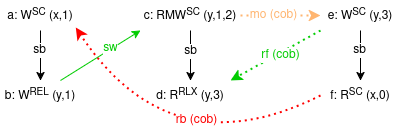

The diagram above was exported from draw.io. Its source (the exported page's mxGraphModel, read from the mxfile embedded in the PNG):
<mxGraphModel dx="603" dy="355" grid="1" gridSize="10" guides="1" tooltips="1" connect="1" arrows="1" fold="1" page="1" pageScale="1" pageWidth="850" pageHeight="1100" math="0" shadow="0">
  <root>
    <mxCell id="0" />
    <mxCell id="1" parent="0" />
    <mxCell id="Wa7gghkHLpVtdwQKRYeb-1" value="b: W&lt;sup&gt;REL&lt;/sup&gt; (y,1)" style="text;html=1;align=center;verticalAlign=middle;whiteSpace=wrap;rounded=0;" parent="1" vertex="1">
      <mxGeometry x="90" y="240" width="80" height="30" as="geometry" />
    </mxCell>
    <mxCell id="Wa7gghkHLpVtdwQKRYeb-9" value="" style="endArrow=classic;html=1;rounded=0;strokeColor=#00CC00;fontColor=#00CC00;entryX=0;entryY=1;entryDx=0;entryDy=0;exitX=0.75;exitY=0;exitDx=0;exitDy=0;" parent="1" source="Wa7gghkHLpVtdwQKRYeb-1" target="n7VdmoeJEoRbjWd6h2k1-7" edge="1">
      <mxGeometry width="50" height="50" relative="1" as="geometry">
        <mxPoint x="290" y="300" as="sourcePoint" />
        <mxPoint x="310" y="360" as="targetPoint" />
      </mxGeometry>
    </mxCell>
    <mxCell id="Wa7gghkHLpVtdwQKRYeb-10" value="sw" style="edgeLabel;html=1;align=center;verticalAlign=middle;resizable=0;points=[];fontColor=#00CC00;fontSize=12;" parent="Wa7gghkHLpVtdwQKRYeb-9" vertex="1" connectable="0">
      <mxGeometry x="-0.0143" relative="1" as="geometry">
        <mxPoint x="10" y="-8" as="offset" />
      </mxGeometry>
    </mxCell>
    <mxCell id="n7VdmoeJEoRbjWd6h2k1-1" value="d: R&lt;sup&gt;RLX&lt;/sup&gt; (y,3)" style="text;html=1;align=center;verticalAlign=middle;whiteSpace=wrap;rounded=0;" parent="1" vertex="1">
      <mxGeometry x="240" y="240" width="80" height="30" as="geometry" />
    </mxCell>
    <mxCell id="n7VdmoeJEoRbjWd6h2k1-4" value="a: W&lt;sup&gt;SC&lt;/sup&gt; (x,1)" style="text;html=1;align=center;verticalAlign=middle;whiteSpace=wrap;rounded=0;" parent="1" vertex="1">
      <mxGeometry x="90" y="160" width="80" height="30" as="geometry" />
    </mxCell>
    <mxCell id="n7VdmoeJEoRbjWd6h2k1-5" value="" style="endArrow=classic;html=1;rounded=0;exitX=0.5;exitY=1;exitDx=0;exitDy=0;entryX=0.5;entryY=0;entryDx=0;entryDy=0;" parent="1" source="n7VdmoeJEoRbjWd6h2k1-4" target="Wa7gghkHLpVtdwQKRYeb-1" edge="1">
      <mxGeometry width="50" height="50" relative="1" as="geometry">
        <mxPoint x="279" y="304" as="sourcePoint" />
        <mxPoint x="140" y="254" as="targetPoint" />
      </mxGeometry>
    </mxCell>
    <mxCell id="XGJGfc8KH282azNPW-C9-1" value="&lt;font style=&quot;font-size: 12px;&quot;&gt;sb&lt;/font&gt;" style="edgeLabel;html=1;align=center;verticalAlign=middle;resizable=0;points=[];" vertex="1" connectable="0" parent="n7VdmoeJEoRbjWd6h2k1-5">
      <mxGeometry x="-0.2345" y="-1" relative="1" as="geometry">
        <mxPoint as="offset" />
      </mxGeometry>
    </mxCell>
    <mxCell id="n7VdmoeJEoRbjWd6h2k1-6" value="" style="endArrow=classic;html=1;rounded=0;exitX=0.5;exitY=1;exitDx=0;exitDy=0;entryX=0.5;entryY=0;entryDx=0;entryDy=0;" parent="1" source="n7VdmoeJEoRbjWd6h2k1-7" target="n7VdmoeJEoRbjWd6h2k1-1" edge="1">
      <mxGeometry width="50" height="50" relative="1" as="geometry">
        <mxPoint x="280" y="220" as="sourcePoint" />
        <mxPoint x="280" y="299" as="targetPoint" />
      </mxGeometry>
    </mxCell>
    <mxCell id="XGJGfc8KH282azNPW-C9-2" value="&lt;font style=&quot;font-size: 12px;&quot;&gt;sb&lt;/font&gt;" style="edgeLabel;html=1;align=center;verticalAlign=middle;resizable=0;points=[];" vertex="1" connectable="0" parent="n7VdmoeJEoRbjWd6h2k1-6">
      <mxGeometry x="-0.1793" relative="1" as="geometry">
        <mxPoint as="offset" />
      </mxGeometry>
    </mxCell>
    <mxCell id="n7VdmoeJEoRbjWd6h2k1-7" value="c: RMW&lt;sup&gt;SC&lt;/sup&gt; (y,1,2)" style="text;html=1;align=center;verticalAlign=middle;whiteSpace=wrap;rounded=0;" parent="1" vertex="1">
      <mxGeometry x="230" y="160" width="100" height="30" as="geometry" />
    </mxCell>
    <mxCell id="n7VdmoeJEoRbjWd6h2k1-8" value="e: W&lt;sup&gt;SC&lt;/sup&gt; (y,3)" style="text;html=1;align=center;verticalAlign=middle;whiteSpace=wrap;rounded=0;" parent="1" vertex="1">
      <mxGeometry x="410" y="160" width="80" height="30" as="geometry" />
    </mxCell>
    <mxCell id="n7VdmoeJEoRbjWd6h2k1-10" value="f: R&lt;sup&gt;SC&lt;/sup&gt; (x,0)" style="text;html=1;align=center;verticalAlign=middle;whiteSpace=wrap;rounded=0;" parent="1" vertex="1">
      <mxGeometry x="410" y="240" width="80" height="30" as="geometry" />
    </mxCell>
    <mxCell id="n7VdmoeJEoRbjWd6h2k1-11" value="" style="endArrow=classic;html=1;rounded=0;exitX=0.5;exitY=1;exitDx=0;exitDy=0;entryX=0.5;entryY=0;entryDx=0;entryDy=0;" parent="1" source="n7VdmoeJEoRbjWd6h2k1-8" target="n7VdmoeJEoRbjWd6h2k1-10" edge="1">
      <mxGeometry width="50" height="50" relative="1" as="geometry">
        <mxPoint x="630" y="250" as="sourcePoint" />
        <mxPoint x="630" y="300" as="targetPoint" />
      </mxGeometry>
    </mxCell>
    <mxCell id="XGJGfc8KH282azNPW-C9-3" value="&lt;font style=&quot;font-size: 12px;&quot;&gt;sb&lt;/font&gt;" style="edgeLabel;html=1;align=center;verticalAlign=middle;resizable=0;points=[];" vertex="1" connectable="0" parent="n7VdmoeJEoRbjWd6h2k1-11">
      <mxGeometry x="-0.2069" y="-1" relative="1" as="geometry">
        <mxPoint as="offset" />
      </mxGeometry>
    </mxCell>
    <mxCell id="XGJGfc8KH282azNPW-C9-4" value="" style="endArrow=classic;html=1;rounded=0;strokeColor=#FFB570;fontColor=#00CC00;entryX=0;entryY=0.5;entryDx=0;entryDy=0;exitX=1;exitY=0.5;exitDx=0;exitDy=0;dashed=1;dashPattern=1 2;strokeWidth=2;" edge="1" parent="1" source="n7VdmoeJEoRbjWd6h2k1-7" target="n7VdmoeJEoRbjWd6h2k1-8">
      <mxGeometry width="50" height="50" relative="1" as="geometry">
        <mxPoint x="145" y="250" as="sourcePoint" />
        <mxPoint x="240" y="200" as="targetPoint" />
      </mxGeometry>
    </mxCell>
    <mxCell id="XGJGfc8KH282azNPW-C9-5" value="&lt;span style=&quot;color: rgb(255, 181, 112);&quot;&gt;&lt;span style=&quot;color: rgb(255, 181, 112);&quot;&gt;mo&lt;/span&gt; (cob)&lt;/span&gt;" style="edgeLabel;html=1;align=center;verticalAlign=middle;resizable=0;points=[];fontColor=#00CC00;fontSize=12;" vertex="1" connectable="0" parent="XGJGfc8KH282azNPW-C9-4">
      <mxGeometry x="-0.0143" relative="1" as="geometry">
        <mxPoint x="-7" as="offset" />
      </mxGeometry>
    </mxCell>
    <mxCell id="XGJGfc8KH282azNPW-C9-7" value="" style="endArrow=classic;html=1;rounded=0;strokeColor=#00CC00;fontColor=#00CC00;entryX=1;entryY=0;entryDx=0;entryDy=0;exitX=0;exitY=1;exitDx=0;exitDy=0;dashed=1;dashPattern=1 2;strokeWidth=2;" edge="1" parent="1" source="n7VdmoeJEoRbjWd6h2k1-8" target="n7VdmoeJEoRbjWd6h2k1-1">
      <mxGeometry width="50" height="50" relative="1" as="geometry">
        <mxPoint x="145" y="250" as="sourcePoint" />
        <mxPoint x="240" y="200" as="targetPoint" />
      </mxGeometry>
    </mxCell>
    <mxCell id="XGJGfc8KH282azNPW-C9-8" value="rf (cob)" style="edgeLabel;html=1;align=center;verticalAlign=middle;resizable=0;points=[];fontColor=#00CC00;fontSize=12;" vertex="1" connectable="0" parent="XGJGfc8KH282azNPW-C9-7">
      <mxGeometry x="-0.0143" relative="1" as="geometry">
        <mxPoint x="4" as="offset" />
      </mxGeometry>
    </mxCell>
    <mxCell id="XGJGfc8KH282azNPW-C9-9" value="" style="curved=1;endArrow=classic;html=1;rounded=0;exitX=0;exitY=0.5;exitDx=0;exitDy=0;entryX=0.941;entryY=0.902;entryDx=0;entryDy=0;entryPerimeter=0;dashed=1;dashPattern=1 2;strokeWidth=2;strokeColor=#FF0000;" edge="1" parent="1" source="n7VdmoeJEoRbjWd6h2k1-10" target="n7VdmoeJEoRbjWd6h2k1-4">
      <mxGeometry width="50" height="50" relative="1" as="geometry">
        <mxPoint x="270" y="380" as="sourcePoint" />
        <mxPoint x="180" y="330" as="targetPoint" />
        <Array as="points">
          <mxPoint x="260" y="330" />
        </Array>
      </mxGeometry>
    </mxCell>
    <mxCell id="XGJGfc8KH282azNPW-C9-10" value="&lt;font style=&quot;font-size: 12px; color: rgb(255, 0, 0);&quot;&gt;rb (cob)&lt;/font&gt;&lt;span style=&quot;color: rgba(0, 0, 0, 0);&quot;&gt;&lt;span style=&quot;color: rgba(0, 0, 0, 0);&quot;&gt;&lt;span style=&quot;color: rgba(0, 0, 0, 0);&quot;&gt; &lt;br&gt;&lt;/span&gt;&lt;/span&gt;&lt;/span&gt;" style="edgeLabel;html=1;align=center;verticalAlign=middle;resizable=0;points=[];" vertex="1" connectable="0" parent="XGJGfc8KH282azNPW-C9-9">
      <mxGeometry x="0.219" y="-39" relative="1" as="geometry">
        <mxPoint x="15" y="4" as="offset" />
      </mxGeometry>
    </mxCell>
  </root>
</mxGraphModel>